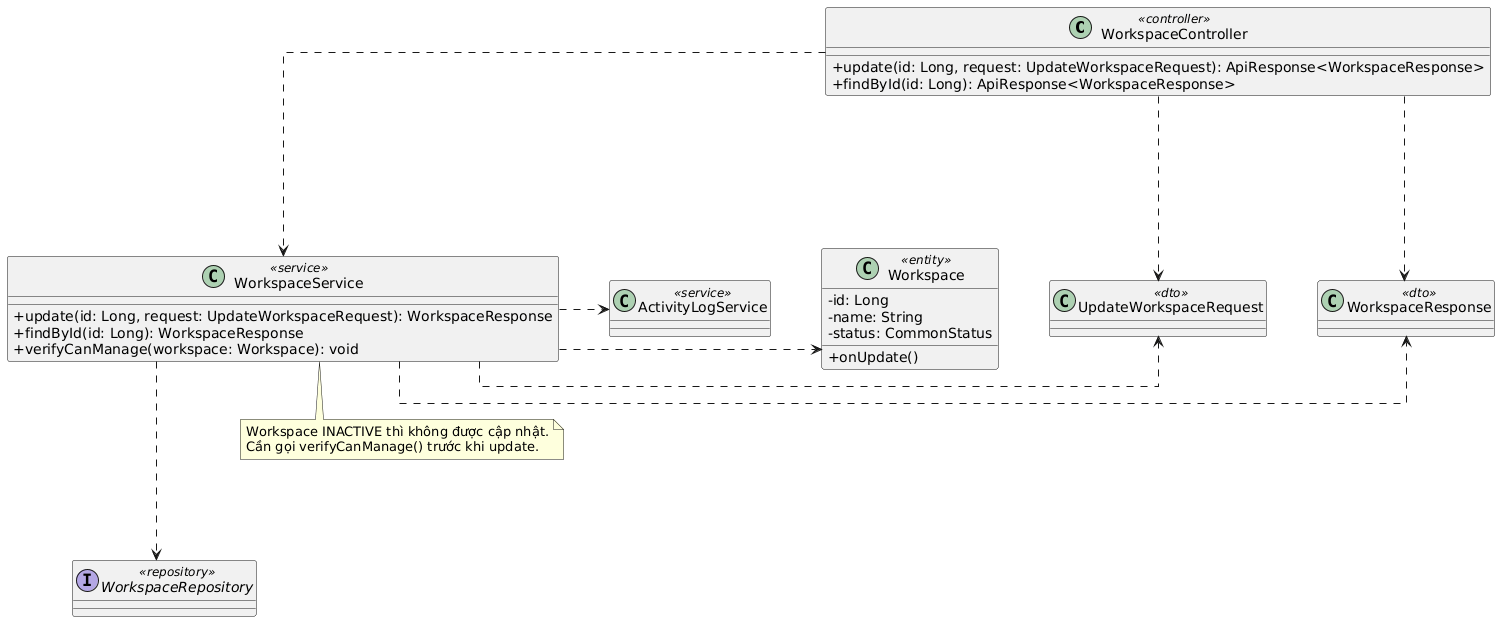

The diagram above was rendered by PlantUML. Its source (embedded in the PNG):
@startuml
top to bottom direction
skinparam linetype ortho
skinparam classAttributeIconSize 0
skinparam nodesep 50
skinparam ranksep 50

class WorkspaceController <<controller>> {
  +update(id: Long, request: UpdateWorkspaceRequest): ApiResponse<WorkspaceResponse>
  +findById(id: Long): ApiResponse<WorkspaceResponse>
}

class WorkspaceService <<service>> {
  +update(id: Long, request: UpdateWorkspaceRequest): WorkspaceResponse
  +findById(id: Long): WorkspaceResponse
  +verifyCanManage(workspace: Workspace): void
}
class ActivityLogService <<service>>

interface WorkspaceRepository <<repository>>

class Workspace <<entity>> {
  -id: Long
  -name: String
  -status: CommonStatus
  +onUpdate()
}

class UpdateWorkspaceRequest <<dto>>
class WorkspaceResponse <<dto>>

' Luồng chính
WorkspaceController ..down..> WorkspaceService
WorkspaceService ..down..> WorkspaceRepository
WorkspaceService ..right..> ActivityLogService

' Các liên kết phụ (Dependency) trỏ tới Entity và DTO
WorkspaceController ..right..> UpdateWorkspaceRequest
WorkspaceController ..right..> WorkspaceResponse

WorkspaceService ..right..> Workspace
WorkspaceService ..right..> UpdateWorkspaceRequest
WorkspaceService ..right..> WorkspaceResponse

note bottom of WorkspaceService
  Workspace INACTIVE thì không được cập nhật.
  Cần gọi verifyCanManage() trước khi update.
end note
@enduml